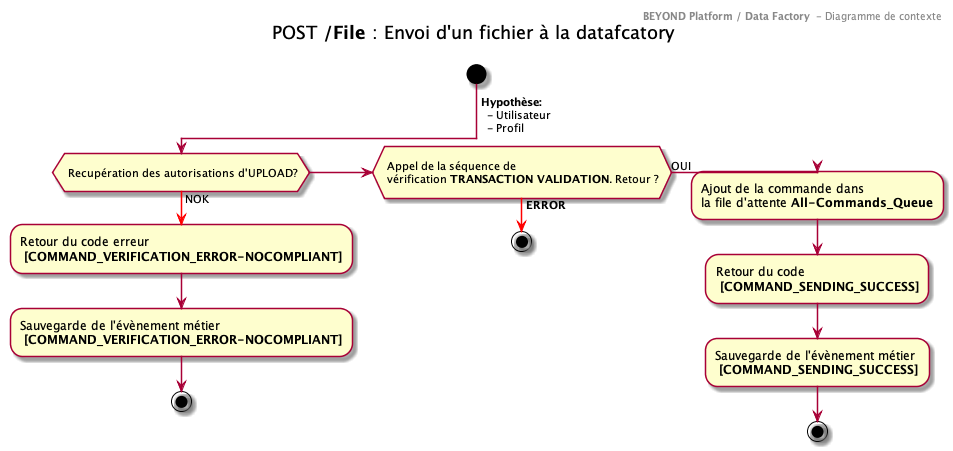

The diagram above was rendered by PlantUML. Its source (embedded in the PNG):
@startuml
header
<b>BEYOND Platform / Data Factory </b> - Diagramme de contexte
end header

title
POST **/File** : Envoi d'un fichier à la datafcatory 
	
end title


start
->  **Hypothèse:** \n  - Utilisateur \n  - Profil;
if ( \n Recupération des autorisations d'UPLOAD?\n) then
-[#red]-> NOK ;
-Retour du code erreur  \n **[COMMAND_VERIFICATION_ERROR-NOCOMPLIANT]**
-Sauvegarde de l'évènement métier \n **[COMMAND_VERIFICATION_ERROR-NOCOMPLIANT]**
stop
elseif (\n Appel de la séquence de \n vérification **TRANSACTION VALIDATION**. Retour ?\n) then
-[#red]-> **ERROR**;
stop
else (OUI)
:Ajout de la commande dans \nla file d'attente **All-Commands_Queue**;
:Retour du code   \n **[COMMAND_SENDING_SUCCESS]**;
:Sauvegarde de l'évènement métier \n **[COMMAND_SENDING_SUCCESS]**;

stop
endif


@enduml